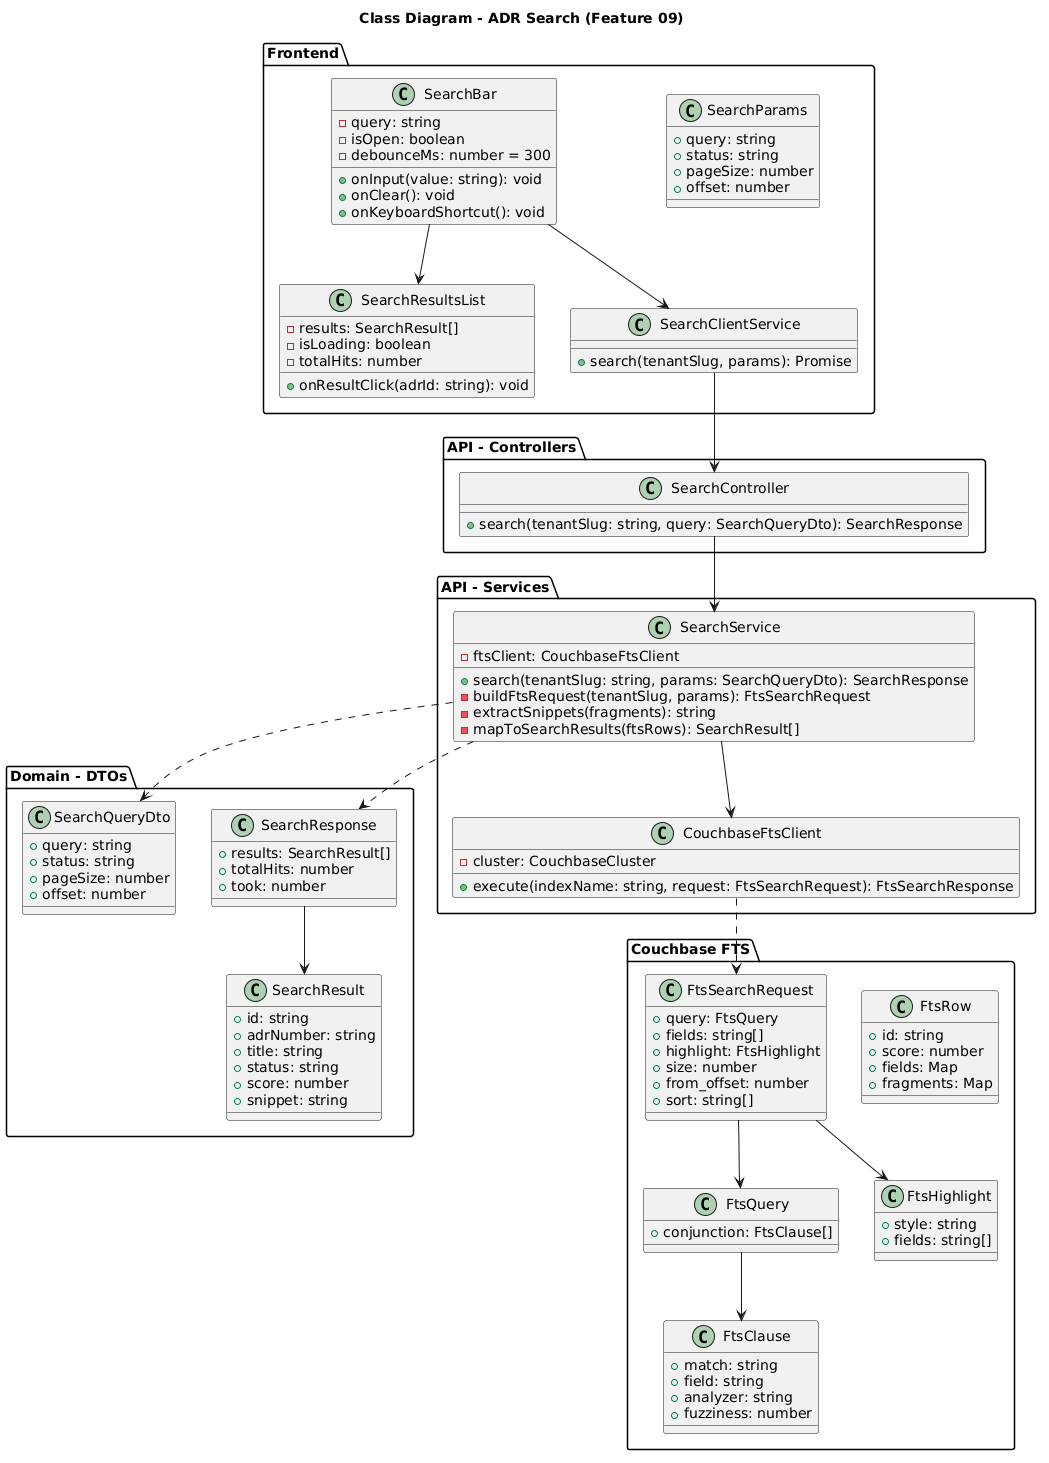

The diagram above was rendered by PlantUML. Its source (embedded in the PNG):
@startuml
title Class Diagram - ADR Search (Feature 09)

package "Frontend" {
    class SearchBar {
        - query: string
        - isOpen: boolean
        - debounceMs: number = 300
        + onInput(value: string): void
        + onClear(): void
        + onKeyboardShortcut(): void
    }

    class SearchResultsList {
        - results: SearchResult[]
        - isLoading: boolean
        - totalHits: number
        + onResultClick(adrId: string): void
    }

    class SearchClientService {
        + search(tenantSlug, params): Promise
    }

    class SearchParams {
        + query: string
        + status: string
        + pageSize: number
        + offset: number
    }
}

package "API - Controllers" {
    class SearchController {
        + search(tenantSlug: string, query: SearchQueryDto): SearchResponse
    }
}

package "API - Services" {
    class SearchService {
        - ftsClient: CouchbaseFtsClient
        + search(tenantSlug: string, params: SearchQueryDto): SearchResponse
        - buildFtsRequest(tenantSlug, params): FtsSearchRequest
        - extractSnippets(fragments): string
        - mapToSearchResults(ftsRows): SearchResult[]
    }

    class CouchbaseFtsClient {
        - cluster: CouchbaseCluster
        + execute(indexName: string, request: FtsSearchRequest): FtsSearchResponse
    }
}

package "Domain - DTOs" {
    class SearchQueryDto {
        + query: string
        + status: string
        + pageSize: number
        + offset: number
    }

    class SearchResponse {
        + results: SearchResult[]
        + totalHits: number
        + took: number
    }

    class SearchResult {
        + id: string
        + adrNumber: string
        + title: string
        + status: string
        + score: number
        + snippet: string
    }
}

package "Couchbase FTS" {
    class FtsSearchRequest {
        + query: FtsQuery
        + fields: string[]
        + highlight: FtsHighlight
        + size: number
        + from_offset: number
        + sort: string[]
    }

    class FtsQuery {
        + conjunction: FtsClause[]
    }

    class FtsClause {
        + match: string
        + field: string
        + analyzer: string
        + fuzziness: number
    }

    class FtsHighlight {
        + style: string
        + fields: string[]
    }

    class FtsRow {
        + id: string
        + score: number
        + fields: Map
        + fragments: Map
    }
}

SearchBar --> SearchClientService
SearchBar --> SearchResultsList
SearchClientService --> SearchController
SearchController --> SearchService
SearchService --> CouchbaseFtsClient
SearchService ..> SearchQueryDto
SearchService ..> SearchResponse
SearchResponse --> SearchResult
CouchbaseFtsClient ..> FtsSearchRequest
FtsSearchRequest --> FtsQuery
FtsQuery --> FtsClause
FtsSearchRequest --> FtsHighlight
@enduml